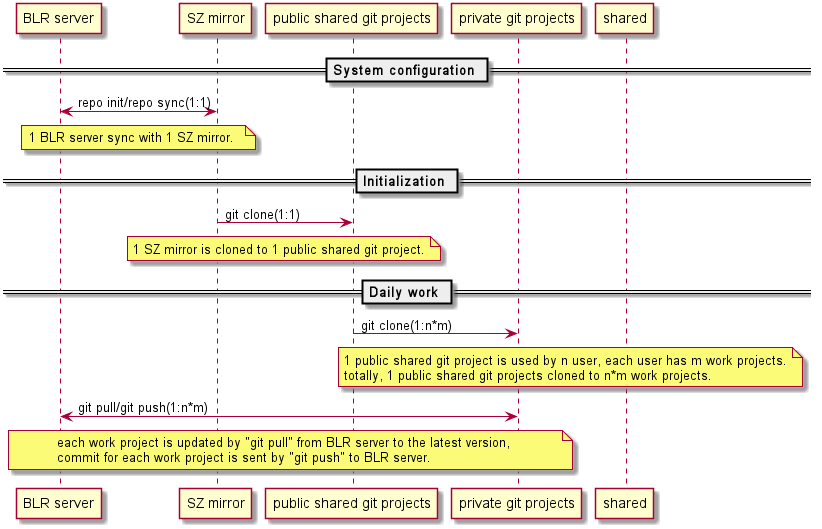

The diagram above was rendered by PlantUML. Its source (embedded in the PNG):
@startuml
participant "BLR server" as BLR
participant "SZ mirror" as SZ
participant "public shared git projects" as public
participant "private git projects" as projects

== System configuration ==
BLR <-> SZ: repo init/repo sync(1:1)
note over BLR,SZ
1 BLR server sync with 1 SZ mirror.
end note

== Initialization ==
SZ -> public: git clone(1:1)
note over SZ,public
1 SZ mirror is cloned to 1 public shared git project.
end note

== Daily work ==
public -> projects: git clone(1:n*m)
note over shared,projects
1 public shared git project is used by n user, each user has m work projects.
totally, 1 public shared git projects cloned to n*m work projects.
end note

projects <-> BLR: git pull/git push(1:n*m)
note over BLR,projects
each work project is updated by "git pull" from BLR server to the latest version,
commit for each work project is sent by "git push" to BLR server. 
end note
@enduml